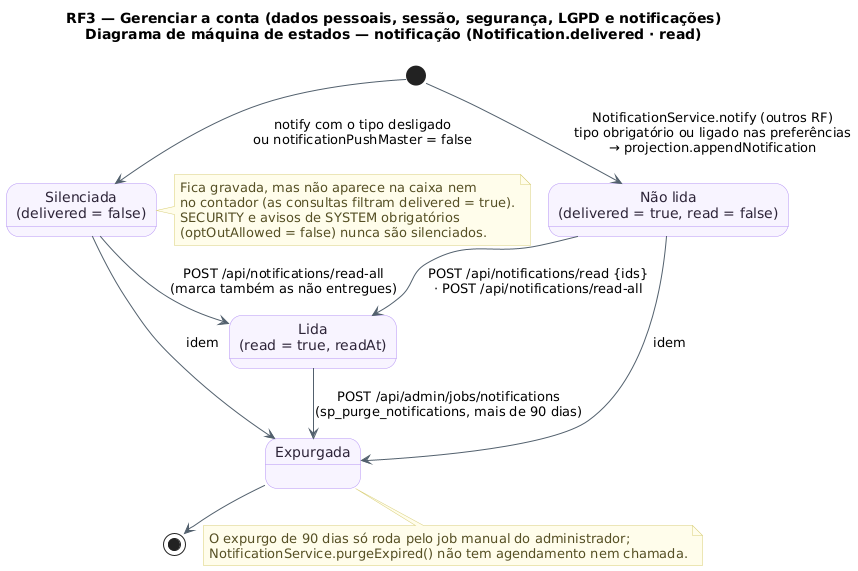

The diagram above was rendered by PlantUML. Its source (embedded in the PNG):
@startuml RF3_MaquinaDeEstados_Notificacao
!pragma layout smetana
!pragma layout smetana
title RF3 — Gerenciar a conta (dados pessoais, sessão, segurança, LGPD e notificações)\nDiagrama de máquina de estados — notificação (Notification.delivered · read)
skinparam backgroundColor #FFFFFF
skinparam state {
  BackgroundColor #F8F4FF
  BorderColor #B695F5
  FontColor #2D2438
  ArrowColor #52606D
}
skinparam note {
  BackgroundColor #FFFDEB
  BorderColor #D8CE78
  FontColor #554F24
}
state "Silenciada\n(delivered = false)" as Sil
state "Não lida\n(delivered = true, read = false)" as NaoLida
state "Lida\n(read = true, readAt)" as Lida
state "Expurgada" as Exp

[*] --> NaoLida : NotificationService.notify (outros RF)\ntipo obrigatório ou ligado nas preferências\n→ projection.appendNotification
[*] --> Sil : notify com o tipo desligado\nou notificationPushMaster = false
NaoLida --> Lida : POST /api/notifications/read {ids}\n· POST /api/notifications/read-all
Sil --> Lida : POST /api/notifications/read-all\n(marca também as não entregues)
Lida --> Exp : POST /api/admin/jobs/notifications\n(sp_purge_notifications, mais de 90 dias)
NaoLida --> Exp : idem
Sil --> Exp : idem
Exp --> [*]

note right of Sil
  Fica gravada, mas não aparece na caixa nem
  no contador (as consultas filtram delivered = true).
  SECURITY e avisos de SYSTEM obrigatórios
  (optOutAllowed = false) nunca são silenciados.
end note
note bottom of Exp
  O expurgo de 90 dias só roda pelo job manual do administrador;
  NotificationService.purgeExpired() não tem agendamento nem chamada.
end note
@enduml